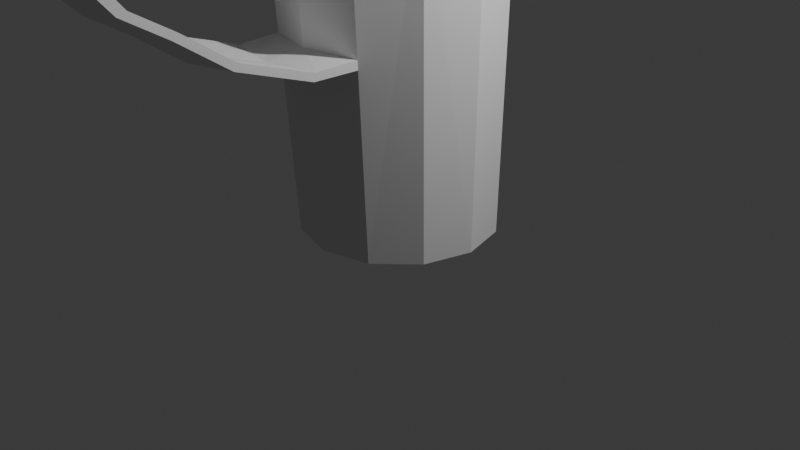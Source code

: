 # Source: pistol.blend  (saved by Blender 5.1.30; exported with 4.5.12 LTS)
import bpy
from mathutils import Matrix  # noqa: F401  (used for matrix-valued properties, if any)

bpy.ops.wm.read_factory_settings(use_empty=True)
scene = bpy.context.scene
scene.name = 'Scene'

# ---- collections
col_collection = bpy.data.collections.new('Collection'); scene.collection.children.link(col_collection)

# ---- world
world_world = bpy.data.worlds.new('World'); scene.world = world_world
world_world.use_nodes = True; world_world.node_tree.nodes.clear()
_N = world_world.node_tree.nodes; _L = world_world.node_tree.links
n0 = _N.new('ShaderNodeOutputWorld'); n0.name = 'World Output'; n0.location = (200, 100)
n1 = _N.new('ShaderNodeBackground'); n1.name = 'Background'; n1.location = (-200, 100)
n1.inputs[0].default_value = (0.05088, 0.05088, 0.05088, 1.0)
_L.new(n1.outputs[0], n0.inputs[0])
n0.is_active_output = True
world_world.color = (0.05088, 0.05088, 0.05088)
world_world.sun_shadow_jitter_overblur = 0.0

# ---- cameras
cam_camera = bpy.data.cameras.new('Camera')
cam_camera.clip_end = 100.0
cam_camera.ortho_scale = 7.314

# ---- lights
light_light = bpy.data.lights.new('Light', 'POINT')
light_light.energy = 1000.0
light_light.shadow_soft_size = 0.1

# ---- meshes
me_circle = bpy.data.meshes.new('Circle')
me_circle.from_pydata([(0.0, 1.0, 0.0), (-0.5, 0.866, 0.0), (-0.866, 0.5, 0.0), (-1.0, 0.0, 0.0), (-0.866, -0.5, 0.0), (-0.5, -0.866, 0.0), (0.0, -1.0, 0.0), (0.5, -0.866, 0.0), (0.866, -0.5, 0.0), (1.0, 0.0, 0.0), (0.866, 0.5, 0.0), (0.5, 0.866, 0.0), (6.917e-10, 1.028, 4.806), (-0.5696, 0.8767, 4.698), (-0.9866, 0.4639, 4.403), (-1.139, -0.1, 4.0), (-0.9866, -0.6639, 3.597), (-0.5696, -1.077, 3.302), (6.917e-10, -1.228, 3.194), (0.5696, -1.077, 3.302), (0.9866, -0.6639, 3.597), (1.139, -0.1, 4.0), (0.9866, 0.4639, 4.403), (0.5696, 0.8767, 4.698), (3.049e-09, -1.128, 5.08), (-0.3862, -1.202, 4.978), (-0.669, -1.402, 4.698), (-0.7725, -1.675, 4.316), (-0.669, -1.948, 3.933), (-0.3862, -2.148, 3.653), (3.049e-09, -2.221, 3.551), (0.3862, -2.148, 3.653), (0.669, -1.948, 3.933), (0.7725, -1.675, 4.316), (0.669, -1.402, 4.698), (0.3862, -1.202, 4.978), (3.049e-09, -8.456, 5.088), (-0.3862, -8.456, 4.985), (-0.669, -8.456, 4.702), (-0.7725, -8.456, 4.316), (-0.669, -8.456, 3.929), (-0.3862, -8.456, 3.647), (3.049e-09, -8.456, 3.543), (0.3862, -8.456, 3.647), (0.669, -8.456, 3.929), (0.7725, -8.456, 4.316), (0.669, -8.456, 4.702), (0.3862, -8.456, 4.985), (2.732e-09, -3.639, 3.622), (-0.45, -3.653, 3.741), (0.45, -3.656, 3.742), (-0.5407, -0.9892, 1.93), (0.5404, -0.9882, 1.928), (4.188e-10, -1.138, 1.934), (-0.5428, -0.9954, 2.027), (4.419e-10, -1.146, 2.041), (0.5424, -0.9942, 2.021), (0.45, -3.796, 3.741), (2.732e-09, -3.745, 3.622), (-0.45, -3.78, 3.741), (-0.5256, -1.454, 1.932), (-0.5105, -2.225, 2.196), (-0.4953, -2.74, 2.548), (-0.4802, -3.155, 2.8), (-0.4651, -3.615, 3.339), (8.043e-10, -1.572, 1.915), (1.19e-09, -2.312, 2.158), (1.575e-09, -2.797, 2.49), (1.961e-09, -3.181, 2.721), (2.346e-09, -3.61, 3.24), (0.5253, -1.456, 1.93), (0.5102, -2.229, 2.194), (0.4952, -2.747, 2.547), (0.4801, -3.165, 2.799), (0.4651, -3.628, 3.339), (2.35e-09, -3.523, 3.258), (1.969e-09, -3.113, 2.757), (1.587e-09, -2.747, 2.543), (1.205e-09, -2.282, 2.23), (8.236e-10, -1.561, 2.004), (0.4654, -3.512, 3.355), (0.4808, -3.074, 2.83), (0.4962, -2.68, 2.593), (0.5116, -2.187, 2.257), (0.527, -1.438, 2.008), (-0.4655, -3.51, 3.356), (-0.4809, -3.073, 2.832), (-0.4964, -2.68, 2.596), (-0.5118, -2.187, 2.261), (-0.5273, -1.438, 2.013)], [], [(7, 6, 53, 52), (4, 3, 15, 16), (11, 10, 22, 23), (1, 0, 12, 13), (8, 7, 52, 56, 19, 20), (5, 4, 16, 17, 54, 51), (0, 11, 23, 12), (2, 1, 13, 14), (9, 8, 20, 21), (6, 5, 51, 53), (3, 2, 14, 15), (10, 9, 21, 22), (33, 32, 44, 45), (30, 29, 49, 48), (27, 26, 38, 39), (34, 33, 45, 46), (31, 30, 48, 50), (28, 27, 39, 40), (35, 34, 46, 47), (25, 24, 36, 37), (32, 31, 50, 57, 43, 44), (29, 28, 40, 41, 59, 49), (24, 35, 47, 36), (26, 25, 37, 38), (16, 28, 29, 17), (15, 27, 28, 16), (20, 32, 33, 21), (22, 34, 33, 32, 20, 21), (22, 34, 35, 23), (23, 35, 24, 12), (12, 24, 25, 13), (13, 25, 26, 14), (14, 26, 27, 15), (17, 29, 30, 18), (18, 30, 31, 19), (32, 20, 19, 31), (48, 49, 59, 58), (50, 48, 58, 57), (53, 51, 54, 55), (52, 53, 55, 56), (56, 55, 18, 19), (55, 54, 17, 18), (57, 58, 42, 43), (58, 59, 41, 42), (64, 69, 58, 59), (69, 74, 57, 58), (75, 80, 50, 48), (85, 75, 48, 49), (70, 52, 56, 84), (64, 59, 49, 85), (51, 60, 89, 54), (60, 61, 88, 89), (61, 62, 87, 88), (62, 63, 86, 87), (63, 64, 85, 86), (57, 74, 80, 50), (74, 73, 81, 80), (73, 72, 82, 81), (72, 71, 83, 82), (71, 70, 84, 83), (54, 55, 79, 89), (89, 79, 78, 88), (88, 78, 77, 87), (87, 77, 76, 86), (86, 76, 75, 85), (55, 56, 84, 79), (79, 84, 83, 78), (78, 83, 82, 77), (77, 82, 81, 76), (76, 81, 80, 75), (53, 52, 70, 65), (65, 70, 71, 66), (66, 71, 72, 67), (67, 72, 73, 68), (68, 73, 74, 69), (51, 53, 65, 60), (60, 65, 66, 61), (61, 66, 67, 62), (62, 67, 68, 63), (63, 68, 69, 64)])
_uv = me_circle.uv_layers.new(name='UVMap')
_uv.uv.foreach_set('vector', [0.0, 0.0, 0.0, 0.0, 0.0, 0.0, 0.0, 0.0, 0.0, 0.0, 0.0, 0.0, 0.0, 0.0, 0.0, 0.0, 0.0, 0.0, 0.0, 0.0, 0.0, 0.0, 0.0, 0.0, 0.0, 0.0, 0.0, 0.0, 0.0, 0.0, 0.0, 0.0, 0.0, 0.0, 0.0, 0.0, 0.0, 0.0, 0.0, 0.0, 0.0, 0.0, 0.0, 0.0, 0.0, 0.0, 0.0, 0.0, 0.0, 0.0, 0.0, 0.0, 0.0, 0.0, 0.0, 0.0, 0.0, 0.0, 0.0, 0.0, 0.0, 0.0, 0.0, 0.0, 0.0, 0.0, 0.0, 0.0, 0.0, 0.0, 0.0, 0.0, 0.0, 0.0, 0.0, 0.0, 0.0, 0.0, 0.0, 0.0, 0.0, 0.0, 0.0, 0.0, 0.0, 0.0, 0.0, 0.0, 0.0, 0.0, 0.0, 0.0, 0.0, 0.0, 0.0, 0.0, 0.0, 0.0, 0.0, 0.0, 0.0, 0.0, 0.0, 0.0, 0.0, 0.0, 0.0, 0.0, 0.0, 0.0, 0.0, 0.0, 0.0, 0.0, 0.0, 0.0, 0.0, 0.0, 0.0, 0.0, 0.0, 0.0, 0.0, 0.0, 0.0, 0.0, 0.0, 0.0, 0.0, 0.0, 0.0, 0.0, 0.0, 0.0, 0.0, 0.0, 0.0, 0.0, 0.0, 0.0, 0.0, 0.0, 0.0, 0.0, 0.0, 0.0, 0.0, 0.0, 0.0, 0.0, 0.0, 0.0, 0.0, 0.0, 0.0, 0.0, 0.0, 0.0, 0.0, 0.0, 0.0, 0.0, 0.0, 0.0, 0.0, 0.0, 0.0, 0.0, 0.0, 0.0, 0.0, 0.0, 0.0, 0.0, 0.0, 0.0, 0.0, 0.0, 0.0, 0.0, 0.0, 0.0, 0.0, 0.0, 0.0, 0.0, 0.0, 0.0, 0.0, 0.0, 0.0, 0.0, 0.0, 0.0, 0.0, 0.0, 0.0, 0.0, 0.0, 0.0, 0.0, 0.0, 0.0, 0.0, 0.0, 0.0, 0.0, 0.0, 0.0, 0.0, 0.0, 0.0, 0.0, 0.0, 0.0, 0.0, 0.0, 0.0, 0.0, 0.0, 0.0, 0.0, 0.0, 0.0, 0.0, 0.0, 0.0, 0.0, 0.0, 0.0, 0.0, 0.0, 0.0, 0.0, 0.0, 0.0, 0.0, 0.0, 0.0, 0.0, 0.0, 0.0, 0.0, 0.0, 0.0, 0.0, 0.0, 0.0, 0.0, 0.0, 0.0, 0.0, 0.0, 0.0, 0.0, 0.0, 0.0, 0.0, 0.0, 0.0, 0.0, 0.0, 0.0, 0.0, 0.0, 0.0, 0.0, 0.0, 0.0, 0.0, 0.0, 0.0, 0.0, 0.0, 0.0, 0.0, 0.0, 0.0, 0.0, 0.0, 0.0, 0.0, 0.0, 0.0, 0.0, 0.0, 0.0, 0.0, 0.0, 0.0, 0.0, 0.0, 0.0, 0.0, 0.0, 0.0, 0.0, 0.0, 0.0, 0.0, 0.0, 0.0, 0.0, 0.0, 0.0, 0.0, 0.0, 0.0, 0.0, 0.0, 0.0, 0.0, 0.0, 0.0, 0.0, 0.0, 0.0, 0.0, 0.0, 0.0, 0.0, 0.0, 0.0, 0.0, 0.0, 0.0, 0.0, 0.0, 0.0, 0.0, 0.0, 0.0, 0.0, 0.0, 0.0, 0.0, 0.0, 0.0, 0.0, 0.0, 0.0, 0.0, 0.0, 0.0, 0.0, 0.0, 0.0, 0.0, 0.0, 0.0, 0.0, 0.0, 0.0, 0.0, 0.0, 0.0, 0.0, 0.0, 0.0, 0.0, 0.0, 0.0, 0.0, 0.0, 0.0, 0.0, 0.0, 0.0, 0.0, 0.0, 0.0, 0.0, 0.0, 0.0, 0.0, 0.0, 0.0, 0.0, 0.0, 0.0, 0.0, 0.0, 0.0, 0.0, 0.0, 0.0, 0.0, 0.0, 0.0, 0.0, 0.0, 0.0, 0.0, 0.0, 0.0, 0.0, 0.0, 0.0, 0.0, 0.0, 0.0, 0.0, 0.0, 0.0, 0.0, 0.0, 0.0, 0.0, 0.0, 0.0, 0.0, 0.0, 0.0, 0.0, 0.0, 0.0, 0.0, 0.0, 0.0, 0.0, 0.0, 0.0, 0.0, 0.0, 0.0, 0.0, 0.0, 0.0, 0.0, 0.0, 0.0, 0.0, 0.0, 0.0, 0.0, 0.0, 0.0, 0.0, 0.0, 0.0, 0.0, 0.0, 0.0, 0.0, 0.0, 0.0, 0.0, 0.0, 0.0, 0.0, 0.0, 0.0, 0.0, 0.0, 0.0, 0.0, 0.0, 0.0, 0.0, 0.0, 0.0, 0.0, 0.0, 0.0, 0.0, 0.0, 0.0, 0.0, 0.0, 0.0, 0.0, 0.0, 0.0, 0.0, 0.0, 0.0, 0.0, 0.0, 0.0, 0.0, 0.0, 0.0, 0.0, 0.0, 0.0, 0.0, 0.0, 0.0, 0.0, 0.0, 0.0, 0.0, 0.0, 0.0, 0.0, 0.0, 0.0, 0.0, 0.0, 0.0, 0.0, 0.0, 0.0, 0.0, 0.0, 0.0, 0.0, 0.0, 0.0, 0.0, 0.0, 0.0, 0.0, 0.0, 0.0, 0.0, 0.0, 0.0, 0.0, 0.0, 0.0, 0.0, 0.0, 0.0, 0.0, 0.0, 0.0, 0.0, 0.0, 0.0, 0.0, 0.0, 0.0, 0.0, 0.0, 0.0, 0.0, 0.0, 0.0, 0.0, 0.0, 0.0, 0.0, 0.0, 0.0, 0.0, 0.0, 0.0, 0.0, 0.0, 0.0, 0.0, 0.0, 0.0, 0.0, 0.0, 0.0, 0.0, 0.0, 0.0, 0.0, 0.0, 0.0, 0.0, 0.0, 0.0, 0.0, 0.0, 0.0, 0.0, 0.0, 0.0, 0.0, 0.0, 0.0, 0.0, 0.0, 0.0, 0.0, 0.0, 0.0, 0.0, 0.0, 0.0, 0.0, 0.0, 0.0, 0.0, 0.0, 0.0, 0.0, 0.0, 0.0, 0.0, 0.0, 0.0, 0.0, 0.0, 0.0, 0.0, 0.0, 0.0, 0.0, 0.0, 0.0, 0.0, 0.0, 0.0, 0.0, 0.0, 0.0, 0.0, 0.0, 0.0, 0.0, 0.0, 0.0, 0.0, 0.0, 0.0, 0.0, 0.0, 0.0, 0.0, 0.0, 0.0, 0.0, 0.0, 0.0, 0.0, 0.0, 0.0, 0.0, 0.0, 0.0, 0.0, 0.0, 0.0, 0.0, 0.0, 0.0, 0.0, 0.0, 0.0, 0.0, 0.0, 0.0, 0.0, 0.0, 0.0, 0.0, 0.0, 0.0, 0.0, 0.0, 0.0, 0.0, 0.0, 0.0, 0.0])
me_circle.update()

# ---- objects
ob_light = bpy.data.objects.new('Light', light_light)
ob_camera = bpy.data.objects.new('Camera', cam_camera)
ob_circle = bpy.data.objects.new('Circle', me_circle)

# ---- transforms, parenting, visibility, modifiers, constraints
ob_light.location = (4.076, 1.005, 5.904)
ob_light.rotation_euler = (0.6503, 0.05522, 1.866)
ob_light.lock_rotations_4d = False
ob_light.empty_display_type = 'ARROWS'
ob_light.color = (0.0, 0.0, 0.0, 0.0)
ob_light.lineart.crease_threshold = 0.0
ob_camera.location = (7.359, -6.926, 4.958)
ob_camera.rotation_euler = (1.109, 0.0, 0.8149)
ob_camera.lock_rotations_4d = False
ob_camera.empty_display_type = 'ARROWS'
ob_camera.color = (0.0, 0.0, 0.0, 0.0)
ob_camera.display_type = 'WIRE'
ob_camera.lineart.crease_threshold = 0.0
ob_circle.location = (0.0, 0.0, 0.0)

# ---- collection membership
col_collection.objects.link(ob_light)
col_collection.objects.link(ob_camera)
col_collection.objects.link(ob_circle)

# ---- scene / render settings (as saved in the file)
scene.camera = ob_camera
scene.frame_start = 1; scene.frame_end = 250; scene.frame_set(36)
scene.render.engine = 'BLENDER_EEVEE_NEXT'
scene.render.bake_bias = 0.0
scene.render.bake_samples = 0
scene.cycles.sampling_pattern = 'TABULATED_SOBOL'
scene.eevee.use_volume_custom_range = False
bpy.context.view_layer.update()
